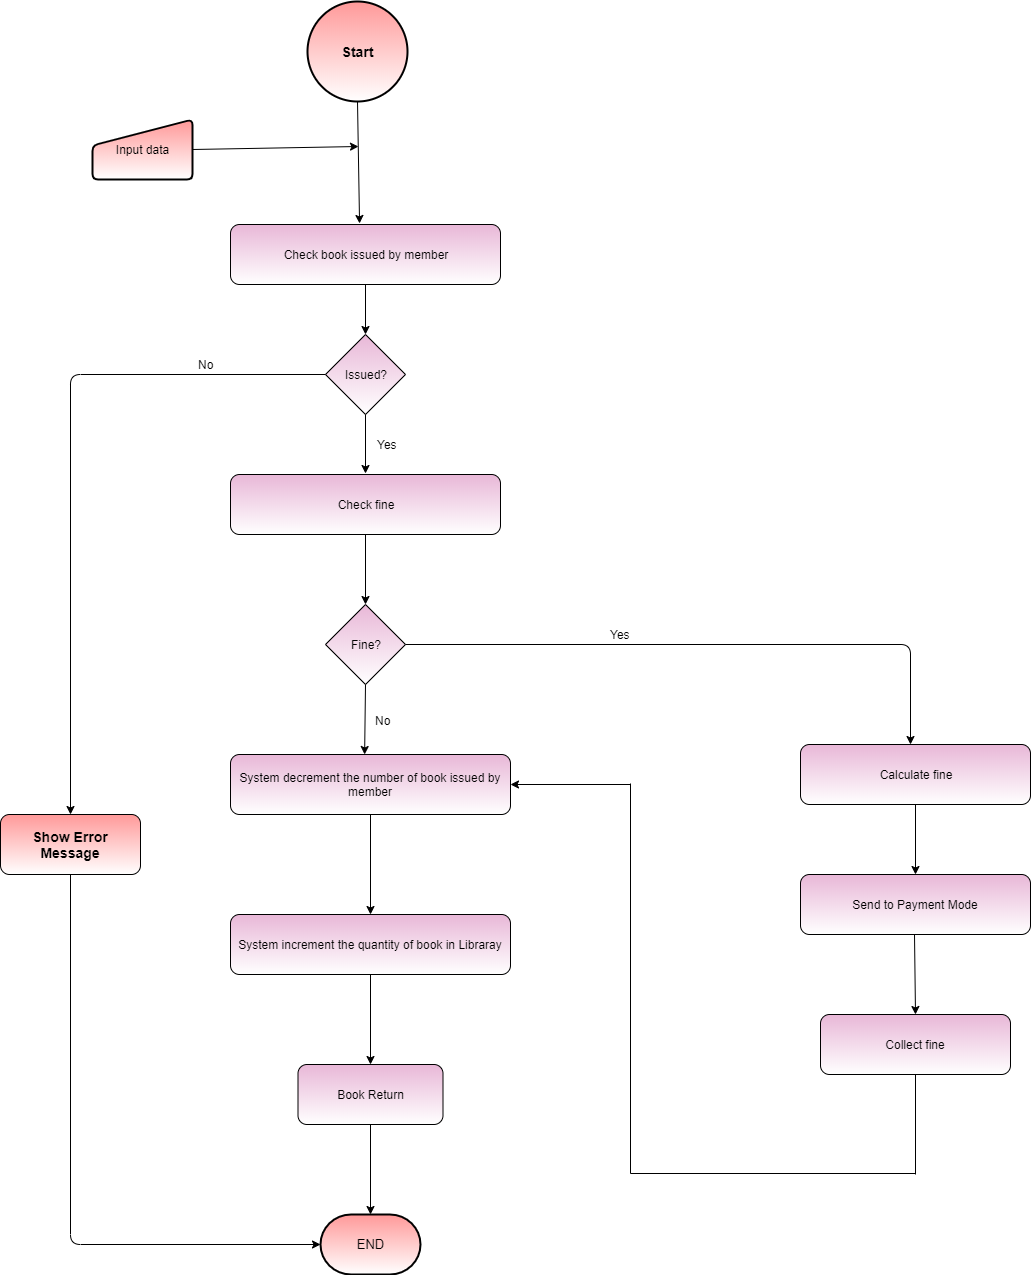

The diagram above was exported from draw.io. Its source (the exported page's mxGraphModel, read from the mxfile embedded in the PNG):
<mxGraphModel dx="832" dy="412" grid="0" gridSize="10" guides="1" tooltips="1" connect="1" arrows="1" fold="1" page="1" pageScale="1" pageWidth="1169" pageHeight="827" math="0" shadow="0">
  <root>
    <mxCell id="WIyWlLk6GJQsqaUBKTNV-0" />
    <mxCell id="WIyWlLk6GJQsqaUBKTNV-1" parent="WIyWlLk6GJQsqaUBKTNV-0" />
    <mxCell id="ZLvyhaRu9_ixlw-Dscgs-0" value="&lt;font style=&quot;font-size: 14px&quot;&gt;&lt;b&gt;Start&lt;/b&gt;&lt;/font&gt;" style="strokeWidth=2;html=1;shape=mxgraph.flowchart.start_2;whiteSpace=wrap;gradientColor=#ffffff;fillColor=#FF9999;" parent="WIyWlLk6GJQsqaUBKTNV-1" vertex="1">
      <mxGeometry x="397" y="107" width="100" height="100" as="geometry" />
    </mxCell>
    <mxCell id="ZLvyhaRu9_ixlw-Dscgs-1" value="Check book issued by member" style="rounded=1;whiteSpace=wrap;html=1;gradientColor=#ffffff;fillColor=#E8B7D7;" parent="WIyWlLk6GJQsqaUBKTNV-1" vertex="1">
      <mxGeometry x="320" y="330" width="270" height="60" as="geometry" />
    </mxCell>
    <mxCell id="ZLvyhaRu9_ixlw-Dscgs-2" value="Check fine" style="rounded=1;whiteSpace=wrap;html=1;gradientColor=#ffffff;fillColor=#E8B7D7;" parent="WIyWlLk6GJQsqaUBKTNV-1" vertex="1">
      <mxGeometry x="320" y="580" width="270" height="60" as="geometry" />
    </mxCell>
    <mxCell id="ZLvyhaRu9_ixlw-Dscgs-3" value="Issued?" style="rhombus;whiteSpace=wrap;html=1;gradientColor=#ffffff;fillColor=#E8B7D7;" parent="WIyWlLk6GJQsqaUBKTNV-1" vertex="1">
      <mxGeometry x="415" y="440" width="80" height="80" as="geometry" />
    </mxCell>
    <mxCell id="ZLvyhaRu9_ixlw-Dscgs-4" value="Fine?" style="rhombus;whiteSpace=wrap;html=1;gradientColor=#ffffff;fillColor=#E8B7D7;" parent="WIyWlLk6GJQsqaUBKTNV-1" vertex="1">
      <mxGeometry x="415" y="710" width="80" height="80" as="geometry" />
    </mxCell>
    <mxCell id="ZLvyhaRu9_ixlw-Dscgs-5" value="&lt;span style=&quot;white-space: normal&quot;&gt;System decrement the number of book issued by member&lt;/span&gt;" style="rounded=1;whiteSpace=wrap;html=1;gradientColor=#ffffff;fillColor=#E8B7D7;" parent="WIyWlLk6GJQsqaUBKTNV-1" vertex="1">
      <mxGeometry x="320" y="860" width="280" height="60" as="geometry" />
    </mxCell>
    <mxCell id="ZLvyhaRu9_ixlw-Dscgs-6" value="System increment the quantity of book in Libraray" style="rounded=1;whiteSpace=wrap;html=1;gradientColor=#ffffff;fillColor=#E8B7D7;" parent="WIyWlLk6GJQsqaUBKTNV-1" vertex="1">
      <mxGeometry x="320" y="1020" width="280" height="60" as="geometry" />
    </mxCell>
    <mxCell id="ZLvyhaRu9_ixlw-Dscgs-7" value="Book Return" style="rounded=1;whiteSpace=wrap;html=1;gradientColor=#ffffff;fillColor=#E8B7D7;" parent="WIyWlLk6GJQsqaUBKTNV-1" vertex="1">
      <mxGeometry x="387.5" y="1170" width="145" height="60" as="geometry" />
    </mxCell>
    <mxCell id="ZLvyhaRu9_ixlw-Dscgs-8" value="&lt;p style=&quot;line-height: 130% ; font-size: 13px&quot;&gt;&lt;font style=&quot;font-size: 13px&quot;&gt;END&lt;/font&gt;&lt;/p&gt;" style="strokeWidth=2;html=1;shape=mxgraph.flowchart.terminator;whiteSpace=wrap;gradientColor=#ffffff;fillColor=#FF9999;" parent="WIyWlLk6GJQsqaUBKTNV-1" vertex="1">
      <mxGeometry x="410" y="1320" width="100" height="60" as="geometry" />
    </mxCell>
    <mxCell id="ZLvyhaRu9_ixlw-Dscgs-10" value="" style="endArrow=classic;html=1;exitX=0.5;exitY=1;exitDx=0;exitDy=0;exitPerimeter=0;entryX=0.478;entryY=-0.017;entryDx=0;entryDy=0;entryPerimeter=0;" parent="WIyWlLk6GJQsqaUBKTNV-1" source="ZLvyhaRu9_ixlw-Dscgs-0" target="ZLvyhaRu9_ixlw-Dscgs-1" edge="1">
      <mxGeometry width="50" height="50" relative="1" as="geometry">
        <mxPoint x="210" y="290" as="sourcePoint" />
        <mxPoint x="450" y="320" as="targetPoint" />
      </mxGeometry>
    </mxCell>
    <mxCell id="ZLvyhaRu9_ixlw-Dscgs-11" value="" style="endArrow=classic;html=1;entryX=0.5;entryY=0;entryDx=0;entryDy=0;exitX=0.5;exitY=1;exitDx=0;exitDy=0;" parent="WIyWlLk6GJQsqaUBKTNV-1" source="ZLvyhaRu9_ixlw-Dscgs-1" target="ZLvyhaRu9_ixlw-Dscgs-3" edge="1">
      <mxGeometry width="50" height="50" relative="1" as="geometry">
        <mxPoint x="250" y="470" as="sourcePoint" />
        <mxPoint x="300" y="420" as="targetPoint" />
      </mxGeometry>
    </mxCell>
    <mxCell id="ZLvyhaRu9_ixlw-Dscgs-12" value="" style="endArrow=classic;html=1;exitX=0.5;exitY=1;exitDx=0;exitDy=0;" parent="WIyWlLk6GJQsqaUBKTNV-1" source="ZLvyhaRu9_ixlw-Dscgs-3" edge="1">
      <mxGeometry width="50" height="50" relative="1" as="geometry">
        <mxPoint x="320" y="570" as="sourcePoint" />
        <mxPoint x="455" y="579" as="targetPoint" />
      </mxGeometry>
    </mxCell>
    <mxCell id="ZLvyhaRu9_ixlw-Dscgs-13" value="" style="endArrow=classic;html=1;exitX=0.5;exitY=1;exitDx=0;exitDy=0;entryX=0.5;entryY=0;entryDx=0;entryDy=0;" parent="WIyWlLk6GJQsqaUBKTNV-1" source="ZLvyhaRu9_ixlw-Dscgs-2" target="ZLvyhaRu9_ixlw-Dscgs-4" edge="1">
      <mxGeometry width="50" height="50" relative="1" as="geometry">
        <mxPoint x="320" y="730" as="sourcePoint" />
        <mxPoint x="370" y="680" as="targetPoint" />
      </mxGeometry>
    </mxCell>
    <mxCell id="ZLvyhaRu9_ixlw-Dscgs-14" value="" style="endArrow=classic;html=1;exitX=0.5;exitY=1;exitDx=0;exitDy=0;entryX=0.479;entryY=0;entryDx=0;entryDy=0;entryPerimeter=0;" parent="WIyWlLk6GJQsqaUBKTNV-1" source="ZLvyhaRu9_ixlw-Dscgs-4" target="ZLvyhaRu9_ixlw-Dscgs-5" edge="1">
      <mxGeometry width="50" height="50" relative="1" as="geometry">
        <mxPoint x="310" y="790" as="sourcePoint" />
        <mxPoint x="455" y="850" as="targetPoint" />
      </mxGeometry>
    </mxCell>
    <mxCell id="ZLvyhaRu9_ixlw-Dscgs-15" value="" style="endArrow=classic;html=1;exitX=0.5;exitY=1;exitDx=0;exitDy=0;" parent="WIyWlLk6GJQsqaUBKTNV-1" source="ZLvyhaRu9_ixlw-Dscgs-5" target="ZLvyhaRu9_ixlw-Dscgs-6" edge="1">
      <mxGeometry width="50" height="50" relative="1" as="geometry">
        <mxPoint x="240" y="1000" as="sourcePoint" />
        <mxPoint x="290" y="950" as="targetPoint" />
      </mxGeometry>
    </mxCell>
    <mxCell id="ZLvyhaRu9_ixlw-Dscgs-16" value="" style="endArrow=classic;html=1;exitX=0.5;exitY=1;exitDx=0;exitDy=0;entryX=0.5;entryY=0;entryDx=0;entryDy=0;" parent="WIyWlLk6GJQsqaUBKTNV-1" source="ZLvyhaRu9_ixlw-Dscgs-6" target="ZLvyhaRu9_ixlw-Dscgs-7" edge="1">
      <mxGeometry width="50" height="50" relative="1" as="geometry">
        <mxPoint x="260" y="1180" as="sourcePoint" />
        <mxPoint x="310" y="1130" as="targetPoint" />
      </mxGeometry>
    </mxCell>
    <mxCell id="ZLvyhaRu9_ixlw-Dscgs-17" value="" style="endArrow=classic;html=1;exitX=0.5;exitY=1;exitDx=0;exitDy=0;" parent="WIyWlLk6GJQsqaUBKTNV-1" source="ZLvyhaRu9_ixlw-Dscgs-7" target="ZLvyhaRu9_ixlw-Dscgs-8" edge="1">
      <mxGeometry width="50" height="50" relative="1" as="geometry">
        <mxPoint x="240" y="1290" as="sourcePoint" />
        <mxPoint x="290" y="1240" as="targetPoint" />
      </mxGeometry>
    </mxCell>
    <mxCell id="ZLvyhaRu9_ixlw-Dscgs-18" value="" style="endArrow=classic;html=1;exitX=1;exitY=0.5;exitDx=0;exitDy=0;" parent="WIyWlLk6GJQsqaUBKTNV-1" source="ZLvyhaRu9_ixlw-Dscgs-4" edge="1">
      <mxGeometry width="50" height="50" relative="1" as="geometry">
        <mxPoint x="610" y="760" as="sourcePoint" />
        <mxPoint x="1000" y="850" as="targetPoint" />
        <Array as="points">
          <mxPoint x="1000" y="750" />
        </Array>
      </mxGeometry>
    </mxCell>
    <mxCell id="ZLvyhaRu9_ixlw-Dscgs-19" value="Calculate fine" style="rounded=1;whiteSpace=wrap;html=1;gradientColor=#ffffff;fillColor=#E8B7D7;" parent="WIyWlLk6GJQsqaUBKTNV-1" vertex="1">
      <mxGeometry x="890" y="850" width="230" height="60" as="geometry" />
    </mxCell>
    <mxCell id="ZLvyhaRu9_ixlw-Dscgs-20" value="Send to Payment Mode" style="rounded=1;whiteSpace=wrap;html=1;gradientColor=#ffffff;fillColor=#E8B7D7;" parent="WIyWlLk6GJQsqaUBKTNV-1" vertex="1">
      <mxGeometry x="890" y="980" width="230" height="60" as="geometry" />
    </mxCell>
    <mxCell id="ZLvyhaRu9_ixlw-Dscgs-21" value="Collect fine" style="rounded=1;whiteSpace=wrap;html=1;gradientColor=#ffffff;fillColor=#E8B7D7;" parent="WIyWlLk6GJQsqaUBKTNV-1" vertex="1">
      <mxGeometry x="910" y="1120" width="190" height="60" as="geometry" />
    </mxCell>
    <mxCell id="ZLvyhaRu9_ixlw-Dscgs-22" value="" style="endArrow=classic;html=1;entryX=0.5;entryY=0;entryDx=0;entryDy=0;" parent="WIyWlLk6GJQsqaUBKTNV-1" target="ZLvyhaRu9_ixlw-Dscgs-20" edge="1">
      <mxGeometry width="50" height="50" relative="1" as="geometry">
        <mxPoint x="1005" y="910" as="sourcePoint" />
        <mxPoint x="999" y="980" as="targetPoint" />
      </mxGeometry>
    </mxCell>
    <mxCell id="ZLvyhaRu9_ixlw-Dscgs-23" value="" style="endArrow=classic;html=1;exitX=0.5;exitY=1;exitDx=0;exitDy=0;entryX=0.5;entryY=0;entryDx=0;entryDy=0;" parent="WIyWlLk6GJQsqaUBKTNV-1" target="ZLvyhaRu9_ixlw-Dscgs-21" edge="1">
      <mxGeometry width="50" height="50" relative="1" as="geometry">
        <mxPoint x="1004" y="1040" as="sourcePoint" />
        <mxPoint x="1008" y="1122" as="targetPoint" />
      </mxGeometry>
    </mxCell>
    <mxCell id="ZLvyhaRu9_ixlw-Dscgs-29" value="" style="endArrow=none;html=1;" parent="WIyWlLk6GJQsqaUBKTNV-1" edge="1">
      <mxGeometry width="50" height="50" relative="1" as="geometry">
        <mxPoint x="720" y="1279" as="sourcePoint" />
        <mxPoint x="720" y="889" as="targetPoint" />
      </mxGeometry>
    </mxCell>
    <mxCell id="ZLvyhaRu9_ixlw-Dscgs-30" value="" style="endArrow=none;html=1;entryX=0.5;entryY=1;entryDx=0;entryDy=0;" parent="WIyWlLk6GJQsqaUBKTNV-1" target="ZLvyhaRu9_ixlw-Dscgs-21" edge="1">
      <mxGeometry width="50" height="50" relative="1" as="geometry">
        <mxPoint x="1005" y="1280" as="sourcePoint" />
        <mxPoint x="970" y="1240" as="targetPoint" />
      </mxGeometry>
    </mxCell>
    <mxCell id="ZLvyhaRu9_ixlw-Dscgs-31" value="" style="endArrow=none;html=1;" parent="WIyWlLk6GJQsqaUBKTNV-1" edge="1">
      <mxGeometry width="50" height="50" relative="1" as="geometry">
        <mxPoint x="720" y="1279" as="sourcePoint" />
        <mxPoint x="1005" y="1279" as="targetPoint" />
      </mxGeometry>
    </mxCell>
    <mxCell id="ZLvyhaRu9_ixlw-Dscgs-35" value="" style="endArrow=classic;html=1;entryX=1;entryY=0.5;entryDx=0;entryDy=0;" parent="WIyWlLk6GJQsqaUBKTNV-1" target="ZLvyhaRu9_ixlw-Dscgs-5" edge="1">
      <mxGeometry width="50" height="50" relative="1" as="geometry">
        <mxPoint x="720" y="890" as="sourcePoint" />
        <mxPoint x="720" y="830" as="targetPoint" />
      </mxGeometry>
    </mxCell>
    <mxCell id="ZLvyhaRu9_ixlw-Dscgs-36" value="" style="endArrow=classic;html=1;exitX=0;exitY=0.5;exitDx=0;exitDy=0;" parent="WIyWlLk6GJQsqaUBKTNV-1" source="ZLvyhaRu9_ixlw-Dscgs-3" edge="1">
      <mxGeometry width="50" height="50" relative="1" as="geometry">
        <mxPoint x="190" y="540" as="sourcePoint" />
        <mxPoint x="160" y="920" as="targetPoint" />
        <Array as="points">
          <mxPoint x="160" y="480" />
        </Array>
      </mxGeometry>
    </mxCell>
    <mxCell id="ZLvyhaRu9_ixlw-Dscgs-37" value="&lt;font style=&quot;font-size: 14px&quot;&gt;&lt;b&gt;Show Error&lt;br&gt;Message&lt;/b&gt;&lt;/font&gt;" style="rounded=1;whiteSpace=wrap;html=1;gradientColor=#ffffff;fillColor=#FF9999;" parent="WIyWlLk6GJQsqaUBKTNV-1" vertex="1">
      <mxGeometry x="90" y="920" width="140" height="60" as="geometry" />
    </mxCell>
    <mxCell id="ZLvyhaRu9_ixlw-Dscgs-38" value="" style="endArrow=classic;html=1;exitX=0.5;exitY=1;exitDx=0;exitDy=0;entryX=0;entryY=0.5;entryDx=0;entryDy=0;entryPerimeter=0;" parent="WIyWlLk6GJQsqaUBKTNV-1" source="ZLvyhaRu9_ixlw-Dscgs-37" target="ZLvyhaRu9_ixlw-Dscgs-8" edge="1">
      <mxGeometry width="50" height="50" relative="1" as="geometry">
        <mxPoint x="140" y="1130" as="sourcePoint" />
        <mxPoint x="150" y="1452" as="targetPoint" />
        <Array as="points">
          <mxPoint x="160" y="1350" />
        </Array>
      </mxGeometry>
    </mxCell>
    <mxCell id="ZLvyhaRu9_ixlw-Dscgs-39" value="No" style="text;html=1;align=center;verticalAlign=middle;resizable=0;points=[];autosize=1;" parent="WIyWlLk6GJQsqaUBKTNV-1" vertex="1">
      <mxGeometry x="457" y="816" width="30" height="20" as="geometry" />
    </mxCell>
    <mxCell id="ZLvyhaRu9_ixlw-Dscgs-40" value="Yes" style="text;html=1;align=center;verticalAlign=middle;resizable=0;points=[];autosize=1;" parent="WIyWlLk6GJQsqaUBKTNV-1" vertex="1">
      <mxGeometry x="690" y="730" width="40" height="20" as="geometry" />
    </mxCell>
    <mxCell id="ZLvyhaRu9_ixlw-Dscgs-41" value="No" style="text;html=1;align=center;verticalAlign=middle;resizable=0;points=[];autosize=1;" parent="WIyWlLk6GJQsqaUBKTNV-1" vertex="1">
      <mxGeometry x="280" y="460" width="30" height="20" as="geometry" />
    </mxCell>
    <mxCell id="ZLvyhaRu9_ixlw-Dscgs-42" value="Yes" style="text;html=1;align=center;verticalAlign=middle;resizable=0;points=[];autosize=1;" parent="WIyWlLk6GJQsqaUBKTNV-1" vertex="1">
      <mxGeometry x="457" y="540" width="40" height="20" as="geometry" />
    </mxCell>
    <mxCell id="LFNFKH4FKGCgtn2iZMcU-0" value="Input data" style="html=1;strokeWidth=2;shape=manualInput;whiteSpace=wrap;rounded=1;size=26;arcSize=11;gradientColor=#ffffff;fillColor=#FF9999;" vertex="1" parent="WIyWlLk6GJQsqaUBKTNV-1">
      <mxGeometry x="182" y="225" width="100" height="60" as="geometry" />
    </mxCell>
    <mxCell id="LFNFKH4FKGCgtn2iZMcU-1" value="" style="endArrow=classic;html=1;exitX=1;exitY=0.5;exitDx=0;exitDy=0;" edge="1" parent="WIyWlLk6GJQsqaUBKTNV-1" source="LFNFKH4FKGCgtn2iZMcU-0">
      <mxGeometry width="50" height="50" relative="1" as="geometry">
        <mxPoint x="310" y="277" as="sourcePoint" />
        <mxPoint x="448" y="252" as="targetPoint" />
      </mxGeometry>
    </mxCell>
  </root>
</mxGraphModel>